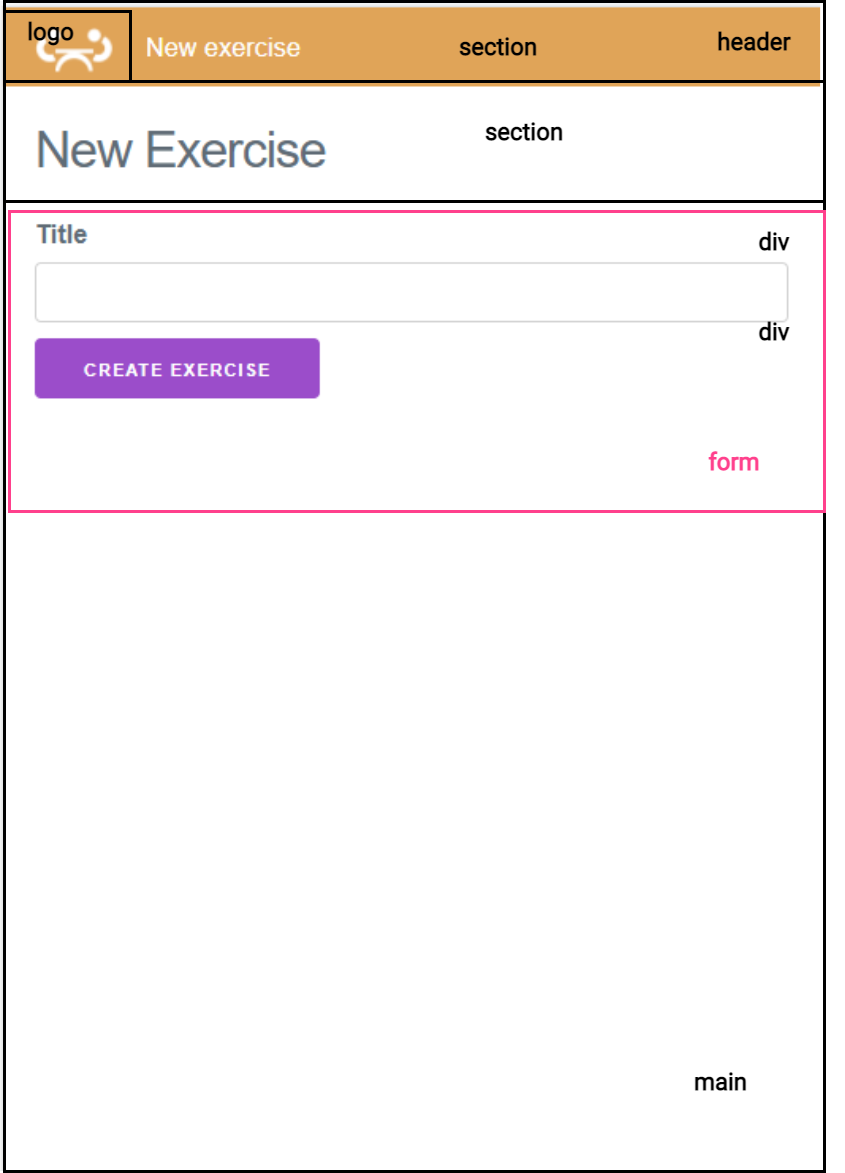

The diagram above was exported from draw.io. Its source (the exported page's mxGraphModel, read from the mxfile embedded in the PNG):
<mxGraphModel dx="2209" dy="1933" grid="1" gridSize="10" guides="1" tooltips="1" connect="1" arrows="1" fold="1" page="1" pageScale="1" pageWidth="827" pageHeight="1169" math="0" shadow="0">
  <root>
    <mxCell id="0" />
    <mxCell id="1" parent="0" />
    <mxCell id="tP2rWYWAYVgWf6HQwHNZ-1" value="" style="shape=image;verticalLabelPosition=bottom;labelBackgroundColor=#ffffff;verticalAlign=top;aspect=fixed;imageAspect=0;image=data:image/png,(base64 omitted: 13428 chars);" parent="1" vertex="1">
      <mxGeometry x="-14" width="820.11" height="1170" as="geometry" />
    </mxCell>
    <mxCell id="tP2rWYWAYVgWf6HQwHNZ-14" value="" style="rounded=0;whiteSpace=wrap;html=1;strokeWidth=3;fillColor=none;" parent="1" vertex="1">
      <mxGeometry x="-10" width="820" height="1170" as="geometry" />
    </mxCell>
    <mxCell id="tP2rWYWAYVgWf6HQwHNZ-2" value="" style="rounded=0;whiteSpace=wrap;html=1;strokeWidth=3;fillColor=none;" parent="1" vertex="1">
      <mxGeometry x="-10" width="820" height="80" as="geometry" />
    </mxCell>
    <mxCell id="tP2rWYWAYVgWf6HQwHNZ-3" value="" style="rounded=0;whiteSpace=wrap;html=1;strokeWidth=3;fillColor=none;" parent="1" vertex="1">
      <mxGeometry x="-10" y="10" width="126" height="70" as="geometry" />
    </mxCell>
    <mxCell id="tP2rWYWAYVgWf6HQwHNZ-5" value="&lt;b&gt;logo&lt;/b&gt;" style="text;html=1;strokeColor=none;fillColor=none;align=center;verticalAlign=middle;whiteSpace=wrap;rounded=0;fontFamily=Roboto;fontSource=https%3A%2F%2Ffonts.googleapis.com%2Fcss%3Ffamily%3DRoboto;fontSize=24;" parent="1" vertex="1">
      <mxGeometry width="73" height="60" as="geometry" />
    </mxCell>
    <mxCell id="tP2rWYWAYVgWf6HQwHNZ-6" value="&lt;b&gt;section&lt;/b&gt;" style="text;html=1;strokeColor=none;fillColor=none;align=center;verticalAlign=middle;whiteSpace=wrap;rounded=0;fontFamily=Roboto;fontSource=https%3A%2F%2Ffonts.googleapis.com%2Fcss%3Ffamily%3DRoboto;fontSize=24;" parent="1" vertex="1">
      <mxGeometry x="414" y="15" width="140" height="60" as="geometry" />
    </mxCell>
    <mxCell id="tP2rWYWAYVgWf6HQwHNZ-7" value="&lt;b&gt;header&lt;/b&gt;" style="text;html=1;strokeColor=none;fillColor=none;align=center;verticalAlign=middle;whiteSpace=wrap;rounded=0;fontFamily=Roboto;fontSource=https%3A%2F%2Ffonts.googleapis.com%2Fcss%3Ffamily%3DRoboto;fontSize=24;" parent="1" vertex="1">
      <mxGeometry x="670" y="10" width="140" height="60" as="geometry" />
    </mxCell>
    <mxCell id="tP2rWYWAYVgWf6HQwHNZ-8" value="" style="rounded=0;whiteSpace=wrap;html=1;strokeWidth=3;fillColor=none;strokeColor=#FF408C;" parent="1" vertex="1">
      <mxGeometry x="-5" y="210" width="815" height="300" as="geometry" />
    </mxCell>
    <mxCell id="tP2rWYWAYVgWf6HQwHNZ-9" value="&lt;b&gt;form&lt;/b&gt;" style="text;html=1;strokeColor=none;fillColor=none;align=center;verticalAlign=middle;whiteSpace=wrap;rounded=0;fontFamily=Roboto;fontSource=https%3A%2F%2Ffonts.googleapis.com%2Fcss%3Ffamily%3DRoboto;fontSize=24;fontColor=#FF408C;" parent="1" vertex="1">
      <mxGeometry x="650" y="430" width="140" height="60" as="geometry" />
    </mxCell>
    <mxCell id="tP2rWYWAYVgWf6HQwHNZ-10" value="&lt;b&gt;div&lt;/b&gt;" style="text;html=1;strokeColor=none;fillColor=none;align=center;verticalAlign=middle;whiteSpace=wrap;rounded=0;fontFamily=Roboto;fontSource=https%3A%2F%2Ffonts.googleapis.com%2Fcss%3Ffamily%3DRoboto;fontSize=24;" parent="1" vertex="1">
      <mxGeometry x="690" y="210" width="140" height="60" as="geometry" />
    </mxCell>
    <mxCell id="tP2rWYWAYVgWf6HQwHNZ-11" value="&lt;b&gt;div&lt;/b&gt;" style="text;html=1;strokeColor=none;fillColor=none;align=center;verticalAlign=middle;whiteSpace=wrap;rounded=0;fontFamily=Roboto;fontSource=https%3A%2F%2Ffonts.googleapis.com%2Fcss%3Ffamily%3DRoboto;fontSize=24;" parent="1" vertex="1">
      <mxGeometry x="690" y="300" width="140" height="60" as="geometry" />
    </mxCell>
    <mxCell id="tP2rWYWAYVgWf6HQwHNZ-12" value="" style="rounded=0;whiteSpace=wrap;html=1;strokeWidth=3;fillColor=none;" parent="1" vertex="1">
      <mxGeometry x="-10" y="80" width="820" height="120" as="geometry" />
    </mxCell>
    <mxCell id="tP2rWYWAYVgWf6HQwHNZ-16" value="&lt;b&gt;main&lt;/b&gt;" style="text;html=1;strokeColor=none;fillColor=none;align=center;verticalAlign=middle;whiteSpace=wrap;rounded=0;fontFamily=Roboto;fontSource=https%3A%2F%2Ffonts.googleapis.com%2Fcss%3Ffamily%3DRoboto;fontSize=24;" parent="1" vertex="1">
      <mxGeometry x="670" y="1050" width="73" height="60" as="geometry" />
    </mxCell>
    <mxCell id="B4WuHRSkb1p1A_xCvzkt-3" value="&lt;b&gt;section&lt;/b&gt;" style="text;html=1;strokeColor=none;fillColor=none;align=center;verticalAlign=middle;whiteSpace=wrap;rounded=0;fontFamily=Roboto;fontSource=https%3A%2F%2Ffonts.googleapis.com%2Fcss%3Ffamily%3DRoboto;fontSize=24;" parent="1" vertex="1">
      <mxGeometry x="440" y="100" width="140" height="60" as="geometry" />
    </mxCell>
  </root>
</mxGraphModel>